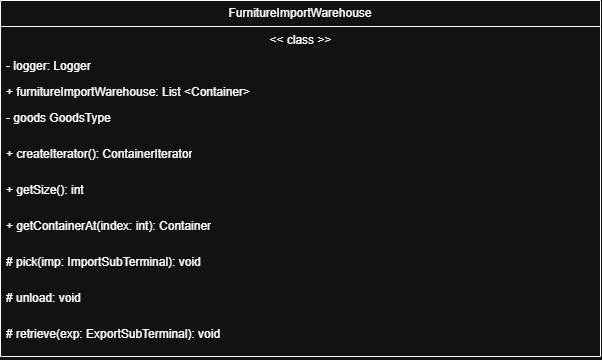

The diagram above was exported from draw.io. Its source (the exported page's mxGraphModel, read from the mxfile embedded in the PNG):
<mxGraphModel dx="-1293" dy="877" grid="1" gridSize="10" guides="1" tooltips="1" connect="1" arrows="1" fold="1" page="1" pageScale="1" pageWidth="2339" pageHeight="3300" math="0" shadow="0">
  <root>
    <mxCell id="0" />
    <mxCell id="1" parent="0" />
    <mxCell id="FbGdymPmZmLS2bCxp2n5-1" parent="1" style="swimlane;fontStyle=0;childLayout=stackLayout;horizontal=1;startSize=26;fillColor=none;horizontalStack=0;resizeParent=1;resizeParentMax=0;resizeLast=0;collapsible=1;marginBottom=0;whiteSpace=wrap;html=1;" value="&lt;div style=&quot;text-align: left;&quot;&gt;&lt;span style=&quot;background-color: transparent; color: light-dark(rgb(0, 0, 0), rgb(255, 255, 255)); text-align: center;&quot;&gt;Furniture&lt;/span&gt;&lt;span style=&quot;background-color: transparent; color: light-dark(rgb(0, 0, 0), rgb(255, 255, 255));&quot;&gt;ImportWarehouse&lt;/span&gt;&lt;/div&gt;" vertex="1">
      <mxGeometry height="356" width="600" x="2910" y="1610" as="geometry" />
    </mxCell>
    <mxCell id="FbGdymPmZmLS2bCxp2n5-2" parent="FbGdymPmZmLS2bCxp2n5-1" style="text;strokeColor=none;fillColor=none;align=left;verticalAlign=top;spacingLeft=4;spacingRight=4;overflow=hidden;rotatable=0;points=[[0,0.5],[1,0.5]];portConstraint=eastwest;whiteSpace=wrap;html=1;" value="&lt;span style=&quot;white-space: pre;&quot;&gt;&lt;span style=&quot;white-space: pre;&quot;&gt;&#09;&lt;/span&gt;&lt;span style=&quot;white-space: pre;&quot;&gt;&#09;&lt;/span&gt;   &#09;&lt;/span&gt;&lt;span style=&quot;white-space: pre;&quot;&gt;&#09;&lt;/span&gt;&lt;span style=&quot;white-space: pre;&quot;&gt;&#09;&lt;/span&gt;&lt;span style=&quot;white-space: pre;&quot;&gt;&#09;&lt;/span&gt;&lt;span style=&quot;white-space: pre;&quot;&gt;&#09;&lt;/span&gt;&lt;span style=&quot;white-space: pre;&quot;&gt;&#09;&lt;/span&gt;&lt;span style=&quot;white-space: pre;&quot;&gt;&#09;&lt;/span&gt;&amp;nbsp; &amp;nbsp; &amp;nbsp; &amp;nbsp;&amp;lt;&amp;lt; class &amp;gt;&amp;gt;" vertex="1">
      <mxGeometry height="26" width="600" y="26" as="geometry" />
    </mxCell>
    <mxCell id="FbGdymPmZmLS2bCxp2n5-3" parent="FbGdymPmZmLS2bCxp2n5-1" style="text;strokeColor=none;fillColor=none;align=left;verticalAlign=top;spacingLeft=4;spacingRight=4;overflow=hidden;rotatable=0;points=[[0,0.5],[1,0.5]];portConstraint=eastwest;whiteSpace=wrap;html=1;" value="- logger: Logger" vertex="1">
      <mxGeometry height="26" width="600" y="52" as="geometry" />
    </mxCell>
    <mxCell id="FbGdymPmZmLS2bCxp2n5-4" parent="FbGdymPmZmLS2bCxp2n5-1" style="text;strokeColor=none;fillColor=none;align=left;verticalAlign=top;spacingLeft=4;spacingRight=4;overflow=hidden;rotatable=0;points=[[0,0.5],[1,0.5]];portConstraint=eastwest;whiteSpace=wrap;html=1;" value="+ f&lt;span style=&quot;text-align: center;&quot;&gt;urniture&lt;/span&gt;ImportWarehouse: List &amp;lt;Container&amp;gt;" vertex="1">
      <mxGeometry height="26" width="600" y="78" as="geometry" />
    </mxCell>
    <mxCell id="FbGdymPmZmLS2bCxp2n5-5" parent="FbGdymPmZmLS2bCxp2n5-1" style="text;strokeColor=none;fillColor=none;align=left;verticalAlign=top;spacingLeft=4;spacingRight=4;overflow=hidden;rotatable=0;points=[[0,0.5],[1,0.5]];portConstraint=eastwest;whiteSpace=wrap;html=1;" value="- goods GoodsType" vertex="1">
      <mxGeometry height="36" width="600" y="104" as="geometry" />
    </mxCell>
    <mxCell id="FbGdymPmZmLS2bCxp2n5-6" parent="FbGdymPmZmLS2bCxp2n5-1" style="text;strokeColor=none;fillColor=none;align=left;verticalAlign=top;spacingLeft=4;spacingRight=4;overflow=hidden;rotatable=0;points=[[0,0.5],[1,0.5]];portConstraint=eastwest;whiteSpace=wrap;html=1;" value="+ createIterator(): ContainerIterator" vertex="1">
      <mxGeometry height="36" width="600" y="140" as="geometry" />
    </mxCell>
    <mxCell id="FbGdymPmZmLS2bCxp2n5-7" parent="FbGdymPmZmLS2bCxp2n5-1" style="text;strokeColor=none;fillColor=none;align=left;verticalAlign=top;spacingLeft=4;spacingRight=4;overflow=hidden;rotatable=0;points=[[0,0.5],[1,0.5]];portConstraint=eastwest;whiteSpace=wrap;html=1;" value="+ getSize(): int" vertex="1">
      <mxGeometry height="36" width="600" y="176" as="geometry" />
    </mxCell>
    <mxCell id="FbGdymPmZmLS2bCxp2n5-8" parent="FbGdymPmZmLS2bCxp2n5-1" style="text;strokeColor=none;fillColor=none;align=left;verticalAlign=top;spacingLeft=4;spacingRight=4;overflow=hidden;rotatable=0;points=[[0,0.5],[1,0.5]];portConstraint=eastwest;whiteSpace=wrap;html=1;" value="+ getContainerAt(index: int): Container" vertex="1">
      <mxGeometry height="36" width="600" y="212" as="geometry" />
    </mxCell>
    <mxCell id="FbGdymPmZmLS2bCxp2n5-9" parent="FbGdymPmZmLS2bCxp2n5-1" style="text;strokeColor=none;fillColor=none;align=left;verticalAlign=top;spacingLeft=4;spacingRight=4;overflow=hidden;rotatable=0;points=[[0,0.5],[1,0.5]];portConstraint=eastwest;whiteSpace=wrap;html=1;" value="# pick(imp: ImportSubTerminal): void" vertex="1">
      <mxGeometry height="36" width="600" y="248" as="geometry" />
    </mxCell>
    <mxCell id="FbGdymPmZmLS2bCxp2n5-10" parent="FbGdymPmZmLS2bCxp2n5-1" style="text;strokeColor=none;fillColor=none;align=left;verticalAlign=top;spacingLeft=4;spacingRight=4;overflow=hidden;rotatable=0;points=[[0,0.5],[1,0.5]];portConstraint=eastwest;whiteSpace=wrap;html=1;" value="# unload: void" vertex="1">
      <mxGeometry height="36" width="600" y="284" as="geometry" />
    </mxCell>
    <mxCell id="FbGdymPmZmLS2bCxp2n5-11" parent="FbGdymPmZmLS2bCxp2n5-1" style="text;strokeColor=none;fillColor=none;align=left;verticalAlign=top;spacingLeft=4;spacingRight=4;overflow=hidden;rotatable=0;points=[[0,0.5],[1,0.5]];portConstraint=eastwest;whiteSpace=wrap;html=1;" value="# retrieve(exp: ExportSubTerminal): void" vertex="1">
      <mxGeometry height="36" width="600" y="320" as="geometry" />
    </mxCell>
  </root>
</mxGraphModel>